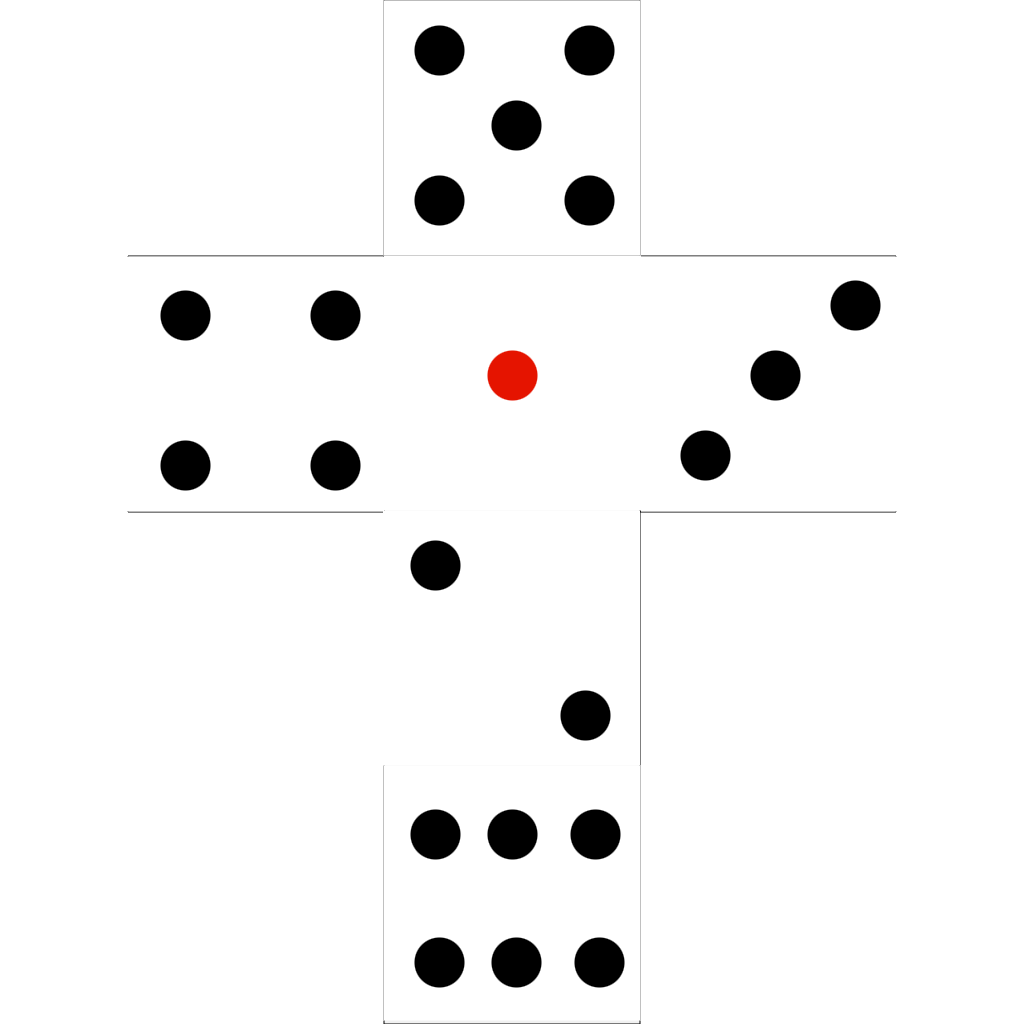

The diagram above was exported from draw.io. Its source (the exported page's mxGraphModel, read from the mxfile embedded in the PNG):
<mxGraphModel dx="1468" dy="894" grid="1" gridSize="10" guides="1" tooltips="1" connect="1" arrows="1" fold="1" page="1" pageScale="1" pageWidth="827" pageHeight="1169" math="0" shadow="0">
  <root>
    <mxCell id="0" />
    <mxCell id="1" parent="0" />
    <mxCell id="2" value="" style="shape=image;verticalLabelPosition=bottom;labelBackgroundColor=default;verticalAlign=top;aspect=fixed;imageAspect=0;image=data:image/png,(base64 omitted: 9312 chars);" vertex="1" parent="1">
      <mxGeometry x="120" y="80" width="1024" height="1024" as="geometry" />
    </mxCell>
    <mxCell id="3" value="" style="rounded=0;whiteSpace=wrap;html=1;strokeColor=none;" vertex="1" parent="1">
      <mxGeometry x="503" y="80" width="257" height="255" as="geometry" />
    </mxCell>
    <mxCell id="4" value="" style="rounded=0;whiteSpace=wrap;html=1;strokeColor=none;" vertex="1" parent="1">
      <mxGeometry x="503.5" y="335" width="257" height="255" as="geometry" />
    </mxCell>
    <mxCell id="5" value="" style="rounded=0;whiteSpace=wrap;html=1;strokeColor=none;" vertex="1" parent="1">
      <mxGeometry x="246.5" y="336" width="257" height="255" as="geometry" />
    </mxCell>
    <mxCell id="6" value="" style="rounded=0;whiteSpace=wrap;html=1;strokeColor=none;" vertex="1" parent="1">
      <mxGeometry x="760.5" y="336" width="257" height="255" as="geometry" />
    </mxCell>
    <mxCell id="7" value="" style="rounded=0;whiteSpace=wrap;html=1;strokeColor=none;" vertex="1" parent="1">
      <mxGeometry x="502.5" y="590" width="257" height="255" as="geometry" />
    </mxCell>
    <mxCell id="8" value="" style="rounded=0;whiteSpace=wrap;html=1;strokeColor=none;" vertex="1" parent="1">
      <mxGeometry x="503" y="845" width="257" height="255" as="geometry" />
    </mxCell>
    <mxCell id="9" value="" style="ellipse;whiteSpace=wrap;html=1;fillColor=#e51400;strokeColor=none;fontColor=#ffffff;" vertex="1" parent="1">
      <mxGeometry x="607" y="430" width="50" height="50" as="geometry" />
    </mxCell>
    <mxCell id="10" value="" style="ellipse;whiteSpace=wrap;html=1;fillColor=#000000;strokeColor=none;fontColor=#ffffff;" vertex="1" parent="1">
      <mxGeometry x="530" y="620" width="50" height="50" as="geometry" />
    </mxCell>
    <mxCell id="11" value="" style="ellipse;whiteSpace=wrap;html=1;fillColor=#000000;strokeColor=none;fontColor=#ffffff;" vertex="1" parent="1">
      <mxGeometry x="680" y="770" width="50" height="50" as="geometry" />
    </mxCell>
    <mxCell id="12" value="" style="ellipse;whiteSpace=wrap;html=1;fillColor=#000000;strokeColor=none;fontColor=#ffffff;" vertex="1" parent="1">
      <mxGeometry x="530" y="889" width="50" height="50" as="geometry" />
    </mxCell>
    <mxCell id="13" value="" style="ellipse;whiteSpace=wrap;html=1;fillColor=#000000;strokeColor=none;fontColor=#ffffff;" vertex="1" parent="1">
      <mxGeometry x="607" y="889" width="50" height="50" as="geometry" />
    </mxCell>
    <mxCell id="14" value="" style="ellipse;whiteSpace=wrap;html=1;fillColor=#000000;strokeColor=none;fontColor=#ffffff;" vertex="1" parent="1">
      <mxGeometry x="690" y="889" width="50" height="50" as="geometry" />
    </mxCell>
    <mxCell id="15" value="" style="ellipse;whiteSpace=wrap;html=1;fillColor=#000000;strokeColor=none;fontColor=#ffffff;" vertex="1" parent="1">
      <mxGeometry x="534" y="1017" width="50" height="50" as="geometry" />
    </mxCell>
    <mxCell id="16" value="" style="ellipse;whiteSpace=wrap;html=1;fillColor=#000000;strokeColor=none;fontColor=#ffffff;" vertex="1" parent="1">
      <mxGeometry x="611" y="1017" width="50" height="50" as="geometry" />
    </mxCell>
    <mxCell id="17" value="" style="ellipse;whiteSpace=wrap;html=1;fillColor=#000000;strokeColor=none;fontColor=#ffffff;" vertex="1" parent="1">
      <mxGeometry x="694" y="1017" width="50" height="50" as="geometry" />
    </mxCell>
    <mxCell id="18" value="" style="ellipse;whiteSpace=wrap;html=1;fillColor=#000000;strokeColor=none;fontColor=#ffffff;" vertex="1" parent="1">
      <mxGeometry x="950" y="360" width="50" height="50" as="geometry" />
    </mxCell>
    <mxCell id="19" value="" style="ellipse;whiteSpace=wrap;html=1;fillColor=#000000;strokeColor=none;fontColor=#ffffff;" vertex="1" parent="1">
      <mxGeometry x="800" y="510" width="50" height="50" as="geometry" />
    </mxCell>
    <mxCell id="20" value="" style="ellipse;whiteSpace=wrap;html=1;fillColor=#000000;strokeColor=none;fontColor=#ffffff;" vertex="1" parent="1">
      <mxGeometry x="870" y="430" width="50" height="50" as="geometry" />
    </mxCell>
    <mxCell id="21" value="" style="ellipse;whiteSpace=wrap;html=1;fillColor=#000000;strokeColor=none;fontColor=#ffffff;" vertex="1" parent="1">
      <mxGeometry x="280" y="370" width="50" height="50" as="geometry" />
    </mxCell>
    <mxCell id="22" value="" style="ellipse;whiteSpace=wrap;html=1;fillColor=#000000;strokeColor=none;fontColor=#ffffff;" vertex="1" parent="1">
      <mxGeometry x="430" y="520" width="50" height="50" as="geometry" />
    </mxCell>
    <mxCell id="23" value="" style="ellipse;whiteSpace=wrap;html=1;fillColor=#000000;strokeColor=none;fontColor=#ffffff;" vertex="1" parent="1">
      <mxGeometry x="280" y="520" width="50" height="50" as="geometry" />
    </mxCell>
    <mxCell id="24" value="" style="ellipse;whiteSpace=wrap;html=1;fillColor=#000000;strokeColor=none;fontColor=#ffffff;" vertex="1" parent="1">
      <mxGeometry x="430" y="370" width="50" height="50" as="geometry" />
    </mxCell>
    <mxCell id="25" value="" style="ellipse;whiteSpace=wrap;html=1;fillColor=#000000;strokeColor=none;fontColor=#ffffff;" vertex="1" parent="1">
      <mxGeometry x="534" y="105" width="50" height="50" as="geometry" />
    </mxCell>
    <mxCell id="26" value="" style="ellipse;whiteSpace=wrap;html=1;fillColor=#000000;strokeColor=none;fontColor=#ffffff;" vertex="1" parent="1">
      <mxGeometry x="684" y="255" width="50" height="50" as="geometry" />
    </mxCell>
    <mxCell id="27" value="" style="ellipse;whiteSpace=wrap;html=1;fillColor=#000000;strokeColor=none;fontColor=#ffffff;" vertex="1" parent="1">
      <mxGeometry x="534" y="255" width="50" height="50" as="geometry" />
    </mxCell>
    <mxCell id="28" value="" style="ellipse;whiteSpace=wrap;html=1;fillColor=#000000;strokeColor=none;fontColor=#ffffff;" vertex="1" parent="1">
      <mxGeometry x="684" y="105" width="50" height="50" as="geometry" />
    </mxCell>
    <mxCell id="29" value="" style="ellipse;whiteSpace=wrap;html=1;fillColor=#000000;strokeColor=none;fontColor=#ffffff;" vertex="1" parent="1">
      <mxGeometry x="611" y="180" width="50" height="50" as="geometry" />
    </mxCell>
  </root>
</mxGraphModel>